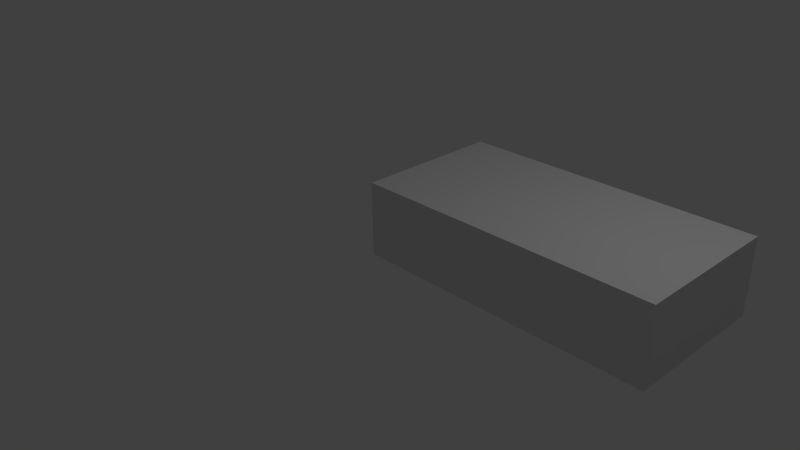 # Source: Board4.blend  (saved by Blender 2.76.0; exported with 4.5.12 LTS)
import bpy
from mathutils import Matrix  # noqa: F401  (used for matrix-valued properties, if any)

bpy.ops.wm.read_factory_settings(use_empty=True)
scene = bpy.context.scene
scene.name = 'Scene'

# ---- collections
col_collection_1 = bpy.data.collections.new('Collection 1'); scene.collection.children.link(col_collection_1)

# ---- materials (node trees are filled in below, after node groups)
mat_wood = bpy.data.materials.new('Wood')
mat_wood.alpha_threshold = 0.0
mat_wood.use_transparent_shadow = False
mat_wood.roughness = 0.5

# ---- material node trees

# ---- world
world_world = bpy.data.worlds.new('World'); scene.world = world_world
world_world.color = (0.05088, 0.05088, 0.05088)
world_world.use_sun_shadow = False
world_world.sun_shadow_jitter_overblur = 0.0
world_world.cycles.sampling_method = 'MANUAL'
world_world.cycles.sample_map_resolution = 256

# ---- cameras
cam_camera = bpy.data.cameras.new('Camera')
cam_camera.clip_end = 100.0
cam_camera.lens = 35.0
cam_camera.sensor_width = 32.0
cam_camera.sensor_height = 18.0
cam_camera.ortho_scale = 7.314
cam_camera.dof.focus_distance = 0.0
cam_camera.dof.aperture_fstop = 128.0

# ---- lights
light_lamp = bpy.data.lights.new('Lamp', 'POINT')
light_lamp.transmission_factor = 0.0
light_lamp.cutoff_distance = 30.0
light_lamp.energy = 100.0
light_lamp.shadow_buffer_clip_start = 1.001
light_lamp.shadow_soft_size = 0.1
light_lamp.shadow_maximum_resolution = 0.006
light_lamp.use_absolute_resolution = True
light_lamp.cycles.use_multiple_importance_sampling = False

# ---- meshes
me_cube = bpy.data.meshes.new('Cube')
me_cube.from_pydata([(1.0, 1.0, -1.0), (1.0, -1.0, -1.0), (-1.0, -1.0, -1.0), (-1.0, 1.0, -1.0), (1.0, 1.0, 1.0), (1.0, -1.0, 1.0), (-1.0, -1.0, 1.0), (-1.0, 1.0, 1.0)], [], [(0, 1, 2, 3), (4, 7, 6, 5), (0, 4, 5, 1), (1, 5, 6, 2), (2, 6, 7, 3), (4, 0, 3, 7)])
me_cube.materials.append(mat_wood)
me_cube.use_remesh_preserve_volume = False
me_cube.use_remesh_preserve_attributes = False
me_cube.use_mirror_vertex_groups = False
me_cube.update()

# ---- objects
ob_board2 = bpy.data.objects.new('Board2', me_cube)
ob_lamp = bpy.data.objects.new('Lamp', light_lamp)
ob_camera = bpy.data.objects.new('Camera', cam_camera)

# ---- transforms, parenting, visibility, modifiers, constraints
ob_board2.location = (2.0, 1.0, 0.5)
ob_board2.scale = (2.0, 1.0, 0.5)
ob_board2.lock_rotations_4d = False
ob_board2.empty_display_type = 'ARROWS'
ob_board2.lineart.crease_threshold = 0.0
ob_lamp.location = (4.076, 1.005, 5.904)
ob_lamp.rotation_euler = (0.6503, 0.05522, 1.866)
ob_lamp.lock_rotations_4d = False
ob_lamp.empty_display_type = 'ARROWS'
ob_lamp.color = (0.0, 0.0, 0.0, 0.0)
ob_lamp.lineart.crease_threshold = 0.0
ob_camera.location = (7.481, -6.508, 5.344)
ob_camera.rotation_euler = (1.109, 0.01082, 0.8149)
ob_camera.lock_rotations_4d = False
ob_camera.empty_display_type = 'ARROWS'
ob_camera.color = (0.0, 0.0, 0.0, 0.0)
ob_camera.display_type = 'WIRE'
ob_camera.lineart.crease_threshold = 0.0

# ---- collection membership
col_collection_1.objects.link(ob_board2)
col_collection_1.objects.link(ob_lamp)
col_collection_1.objects.link(ob_camera)

# ---- scene / render settings (as saved in the file)
scene.camera = ob_camera
scene.frame_start = 1; scene.frame_end = 250; scene.frame_set(1)
scene.render.engine = 'BLENDER_EEVEE_NEXT'
scene.render.resolution_percentage = 50
scene.render.dither_intensity = 0.0
scene.cycles.use_denoising = False
scene.cycles.samples = 10
scene.cycles.sampling_pattern = 'TABULATED_SOBOL'
scene.cycles.light_sampling_threshold = 0.0
scene.cycles.use_adaptive_sampling = False
scene.cycles.use_light_tree = False
scene.cycles.blur_glossy = 0.0
scene.cycles.pixel_filter_type = 'GAUSSIAN'
scene.cycles.sample_clamp_indirect = 0.0
scene.view_settings.view_transform = 'Standard'
bpy.context.view_layer.update()
